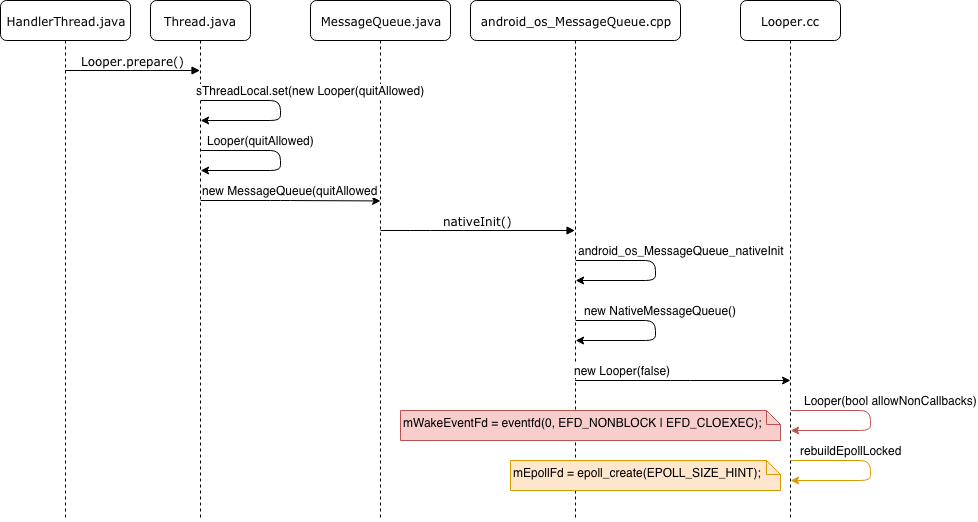

The diagram above was exported from draw.io. Its source (the exported page's mxGraphModel, read from the mxfile embedded in the PNG):
<mxGraphModel dx="713" dy="552" grid="1" gridSize="10" guides="1" tooltips="1" connect="1" arrows="1" fold="1" page="1" pageScale="1" pageWidth="1100" pageHeight="850" background="#ffffff" math="0" shadow="0">
  <root>
    <mxCell id="0" />
    <mxCell id="1" parent="0" />
    <mxCell id="2" value="Thread.java" style="shape=umlLifeline;perimeter=lifelinePerimeter;whiteSpace=wrap;html=1;container=1;collapsible=0;recursiveResize=0;outlineConnect=0;rounded=1;shadow=0;comic=0;labelBackgroundColor=none;strokeColor=#000000;strokeWidth=1;fillColor=#FFFFFF;fontFamily=Verdana;fontSize=12;fontColor=#000000;align=center;" vertex="1" parent="1">
      <mxGeometry x="240" y="80" width="100" height="520" as="geometry" />
    </mxCell>
    <mxCell id="3" value="MessageQueue.java" style="shape=umlLifeline;perimeter=lifelinePerimeter;whiteSpace=wrap;html=1;container=1;collapsible=0;recursiveResize=0;outlineConnect=0;rounded=1;shadow=0;comic=0;labelBackgroundColor=none;strokeColor=#000000;strokeWidth=1;fillColor=#FFFFFF;fontFamily=Verdana;fontSize=12;fontColor=#000000;align=center;" vertex="1" parent="1">
      <mxGeometry x="400" y="80" width="140" height="520" as="geometry" />
    </mxCell>
    <mxCell id="4" value="&lt;span style=&quot;font-size: 12px;&quot;&gt;android_os_MessageQueue.cpp&lt;/span&gt;" style="shape=umlLifeline;perimeter=lifelinePerimeter;whiteSpace=wrap;html=1;container=1;collapsible=0;recursiveResize=0;outlineConnect=0;rounded=1;shadow=0;comic=0;labelBackgroundColor=none;strokeColor=#000000;strokeWidth=1;fillColor=#FFFFFF;fontFamily=Verdana;fontSize=12;fontColor=#000000;align=center;" vertex="1" parent="1">
      <mxGeometry x="560" y="80" width="210" height="520" as="geometry" />
    </mxCell>
    <mxCell id="5" value="Looper.cc" style="shape=umlLifeline;perimeter=lifelinePerimeter;whiteSpace=wrap;html=1;container=1;collapsible=0;recursiveResize=0;outlineConnect=0;rounded=1;shadow=0;comic=0;labelBackgroundColor=none;strokeColor=#000000;strokeWidth=1;fillColor=#FFFFFF;fontFamily=Verdana;fontSize=12;fontColor=#000000;align=center;" vertex="1" parent="1">
      <mxGeometry x="830" y="80" width="100" height="520" as="geometry" />
    </mxCell>
    <mxCell id="6" value="HandlerThread.java" style="shape=umlLifeline;perimeter=lifelinePerimeter;whiteSpace=wrap;html=1;container=1;collapsible=0;recursiveResize=0;outlineConnect=0;rounded=1;shadow=0;comic=0;labelBackgroundColor=none;strokeColor=#000000;strokeWidth=1;fillColor=#FFFFFF;fontFamily=Verdana;fontSize=12;fontColor=#000000;align=center;" vertex="1" parent="1">
      <mxGeometry x="90" y="80" width="130" height="520" as="geometry" />
    </mxCell>
    <mxCell id="7" value="nativeInit()" style="html=1;verticalAlign=bottom;endArrow=block;labelBackgroundColor=none;fontFamily=Verdana;fontSize=12;edgeStyle=elbowEdgeStyle;elbow=vertical;" edge="1" target="4" parent="1">
      <mxGeometry relative="1" as="geometry">
        <mxPoint x="470" y="309.9999999999999" as="sourcePoint" />
        <Array as="points">
          <mxPoint x="510" y="310" />
          <mxPoint x="570" y="390" />
          <mxPoint x="710" y="220" />
        </Array>
      </mxGeometry>
    </mxCell>
    <mxCell id="8" value="Looper.prepare()" style="html=1;verticalAlign=bottom;endArrow=block;labelBackgroundColor=none;fontFamily=Verdana;fontSize=12;edgeStyle=elbowEdgeStyle;elbow=vertical;" edge="1" source="6" target="2" parent="1">
      <mxGeometry relative="1" as="geometry">
        <mxPoint x="140" y="180" as="sourcePoint" />
        <mxPoint x="285" y="180" as="targetPoint" />
        <Array as="points">
          <mxPoint x="230" y="150" />
          <mxPoint x="220" y="170" />
        </Array>
      </mxGeometry>
    </mxCell>
    <mxCell id="9" value="sThreadLocal.set(new Looper(&lt;span style=&quot;font-size: 12px;&quot;&gt;quitAllowed&lt;/span&gt;)&lt;br style=&quot;font-size: 12px;&quot;&gt;" style="edgeStyle=elbowEdgeStyle;elbow=horizontal;endArrow=classic;html=1;startSize=14;fontSize=12;" edge="1" parent="1">
      <mxGeometry x="-0.1113" y="32" width="50" height="50" relative="1" as="geometry">
        <mxPoint x="290.1666666666665" y="180.0000000000001" as="sourcePoint" />
        <mxPoint x="290.1666666666665" y="200.0000000000001" as="targetPoint" />
        <Array as="points">
          <mxPoint x="370" y="190" />
        </Array>
        <mxPoint x="-2" y="-10" as="offset" />
      </mxGeometry>
    </mxCell>
    <mxCell id="10" value="Looper(&lt;span style=&quot;font-size: 12px;&quot;&gt;quitAllowed&lt;/span&gt;)&lt;br style=&quot;font-size: 12px;&quot;&gt;" style="edgeStyle=elbowEdgeStyle;elbow=horizontal;endArrow=classic;html=1;startSize=14;fontSize=12;" edge="1" parent="1">
      <mxGeometry x="-0.334" y="10" width="50" height="50" relative="1" as="geometry">
        <mxPoint x="290.1666666666665" y="230.0000000000001" as="sourcePoint" />
        <mxPoint x="290.1666666666665" y="250.0000000000001" as="targetPoint" />
        <Array as="points">
          <mxPoint x="370" y="240" />
        </Array>
        <mxPoint as="offset" />
      </mxGeometry>
    </mxCell>
    <mxCell id="11" value="&lt;span style=&quot;font-size: 12px;&quot;&gt;new MessageQueue(quitAllowed&lt;/span&gt;&lt;br style=&quot;font-size: 12px;&quot;&gt;" style="edgeStyle=elbowEdgeStyle;elbow=horizontal;endArrow=classic;html=1;startSize=14;entryX=0.5;entryY=0.44;entryDx=0;entryDy=0;entryPerimeter=0;fontSize=12;" edge="1" parent="1">
      <mxGeometry x="0.0014" y="10" width="50" height="50" relative="1" as="geometry">
        <mxPoint x="290.1666666666665" y="280.0000000000001" as="sourcePoint" />
        <mxPoint x="470" y="280.41379310344826" as="targetPoint" />
        <Array as="points">
          <mxPoint x="370" y="290" />
        </Array>
        <mxPoint as="offset" />
      </mxGeometry>
    </mxCell>
    <mxCell id="12" value="&lt;span style=&quot;font-size: 12px;&quot;&gt;android_os_MessageQueue_nativeInit&lt;/span&gt;&lt;br style=&quot;font-size: 12px;&quot;&gt;" style="edgeStyle=elbowEdgeStyle;elbow=horizontal;endArrow=classic;html=1;startSize=14;fontSize=12;" edge="1" parent="1">
      <mxGeometry x="-0.1113" y="27" width="50" height="50" relative="1" as="geometry">
        <mxPoint x="665.1666666666665" y="340.0000000000001" as="sourcePoint" />
        <mxPoint x="665.1666666666665" y="360.0000000000001" as="targetPoint" />
        <Array as="points">
          <mxPoint x="745" y="350" />
        </Array>
        <mxPoint x="-2" y="-10" as="offset" />
      </mxGeometry>
    </mxCell>
    <mxCell id="13" value="&lt;span style=&quot;font-size: 12px;&quot;&gt;new NativeMessageQueue()&lt;/span&gt;&lt;br style=&quot;font-size: 12px;&quot;&gt;" style="edgeStyle=elbowEdgeStyle;elbow=horizontal;endArrow=classic;html=1;startSize=14;fontSize=12;" edge="1" parent="1">
      <mxGeometry x="-0.1113" y="11" width="50" height="50" relative="1" as="geometry">
        <mxPoint x="665.1666666666665" y="400.0000000000001" as="sourcePoint" />
        <mxPoint x="665.1666666666665" y="420.0000000000001" as="targetPoint" />
        <Array as="points">
          <mxPoint x="745" y="410" />
        </Array>
        <mxPoint x="-6" y="-10" as="offset" />
      </mxGeometry>
    </mxCell>
    <mxCell id="14" value="&lt;span style=&quot;font-size: 12px;&quot;&gt;new Looper(false)&lt;/span&gt;&lt;br style=&quot;font-size: 12px;&quot;&gt;" style="edgeStyle=elbowEdgeStyle;elbow=horizontal;endArrow=classic;html=1;startSize=14;fontSize=12;" edge="1" parent="1">
      <mxGeometry x="-0.5594" y="10" width="50" height="50" relative="1" as="geometry">
        <mxPoint x="664.6666666666665" y="459.9999999999999" as="sourcePoint" />
        <mxPoint x="880" y="459.9999999999999" as="targetPoint" />
        <Array as="points">
          <mxPoint x="770" y="470" />
        </Array>
        <mxPoint as="offset" />
      </mxGeometry>
    </mxCell>
    <mxCell id="15" value="&lt;span style=&quot;font-size: 12px;&quot;&gt;Looper(bool allowNonCallbacks)&lt;/span&gt;&lt;br style=&quot;font-size: 12px;&quot;&gt;" style="edgeStyle=elbowEdgeStyle;elbow=horizontal;endArrow=classic;html=1;startSize=14;fontSize=12;fillColor=#f8cecc;strokeColor=#b85450;" edge="1" parent="1">
      <mxGeometry x="-0.1113" y="22" width="50" height="50" relative="1" as="geometry">
        <mxPoint x="880.1666666666665" y="490" as="sourcePoint" />
        <mxPoint x="880.1666666666665" y="510" as="targetPoint" />
        <Array as="points">
          <mxPoint x="960" y="500" />
        </Array>
        <mxPoint x="-2" y="-10" as="offset" />
      </mxGeometry>
    </mxCell>
    <mxCell id="16" value="&lt;span style=&quot;font-size: 12px&quot;&gt;rebuildEpollLocked&lt;/span&gt;&lt;br style=&quot;font-size: 12px&quot;&gt;" style="edgeStyle=elbowEdgeStyle;elbow=horizontal;endArrow=classic;html=1;startSize=14;fontSize=12;fillColor=#ffe6cc;strokeColor=#d79b00;" edge="1" parent="1">
      <mxGeometry x="-0.334" y="10" width="50" height="50" relative="1" as="geometry">
        <mxPoint x="880.1666666666665" y="540" as="sourcePoint" />
        <mxPoint x="880.1666666666665" y="560" as="targetPoint" />
        <Array as="points">
          <mxPoint x="960" y="550" />
        </Array>
        <mxPoint as="offset" />
      </mxGeometry>
    </mxCell>
    <mxCell id="17" value="&lt;span style=&quot;font-size: 12px;&quot;&gt;mEpollFd = epoll_create(EPOLL_SIZE_HINT);&lt;/span&gt;&lt;br style=&quot;font-size: 12px;&quot;&gt;" style="shape=note;whiteSpace=wrap;html=1;size=14;verticalAlign=middle;align=left;spacingTop=-6;fontSize=12;fillColor=#ffe6cc;strokeColor=#d79b00;" vertex="1" parent="1">
      <mxGeometry x="600" y="540" width="270" height="30" as="geometry" />
    </mxCell>
    <mxCell id="18" value="&lt;span style=&quot;font-size: 12px;&quot;&gt;mWakeEventFd = eventfd(0, EFD_NONBLOCK | EFD_CLOEXEC);&lt;/span&gt;" style="shape=note;whiteSpace=wrap;html=1;size=14;verticalAlign=middle;align=left;spacingTop=-6;fontSize=12;fillColor=#f8cecc;strokeColor=#b85450;" vertex="1" parent="1">
      <mxGeometry x="490" y="490" width="380" height="30" as="geometry" />
    </mxCell>
  </root>
</mxGraphModel>